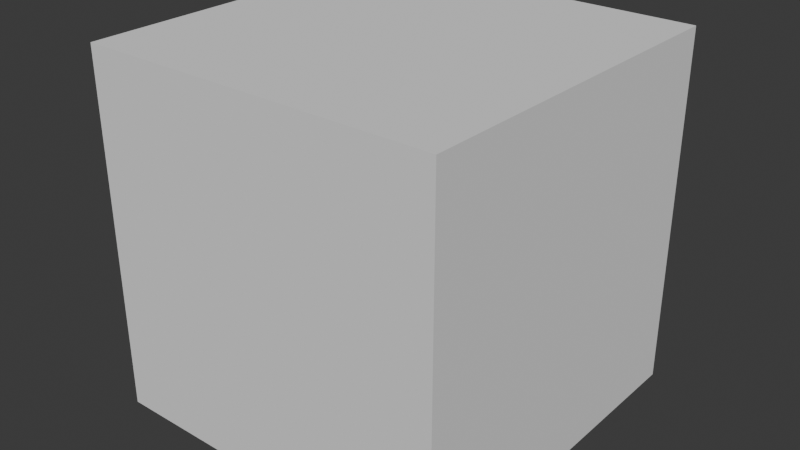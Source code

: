 # Source: head.blend  (saved by Blender 4.4.30; exported with 4.5.12 LTS)
import bpy
from mathutils import Matrix  # noqa: F401  (used for matrix-valued properties, if any)

bpy.ops.wm.read_factory_settings(use_empty=True)
scene = bpy.context.scene
scene.name = 'Scene'

# ---- collections
col_collection = bpy.data.collections.new('Collection'); scene.collection.children.link(col_collection)

# ---- world
world_world = bpy.data.worlds.new('World'); scene.world = world_world
world_world.use_nodes = True; world_world.node_tree.nodes.clear()
_N = world_world.node_tree.nodes; _L = world_world.node_tree.links
n0 = _N.new('ShaderNodeOutputWorld'); n0.name = 'World Output'; n0.location = (300, 300)
n1 = _N.new('ShaderNodeBackground'); n1.name = 'Background'; n1.location = (10, 300)
n1.inputs[0].default_value = (0.05088, 0.05088, 0.05088, 1.0)
_L.new(n1.outputs[0], n0.inputs[0])
n0.is_active_output = True
world_world.color = (0.05088, 0.05088, 0.05088)
world_world.sun_shadow_jitter_overblur = 0.0

# ---- meshes
me_003 = bpy.data.meshes.new('立方体.003')
me_003.from_pydata([(0.3333, 0.3333, 0.08225), (0.3333, 0.3333, 0.7489), (0.3333, -0.3333, 0.08225), (-0.3333, 0.3333, 0.7489), (-0.3333, 0.3333, 0.08225), (-0.3333, -0.3333, 0.08225), (0.3333, -0.3333, 0.7489), (-0.3333, -0.3333, 0.7489)], [], [(3, 1, 0), (1, 2, 0), (5, 0, 2), (3, 0, 4), (5, 4, 0), (6, 7, 5), (6, 5, 2), (7, 4, 5), (7, 3, 4), (6, 3, 7), (1, 6, 2), (6, 1, 3)])
me_003.polygons.foreach_set('use_smooth', [True] * 12)
_k = set([(0, 1), (0, 2), (0, 4), (1, 3), (1, 6), (2, 5), (2, 6), (3, 4), (3, 7), (4, 5), (5, 7), (6, 7)])
me_003.attributes.new('sharp_edge', 'BOOLEAN', 'EDGE').data.foreach_set('value', [ (min(e.vertices), max(e.vertices)) in _k for e in me_003.edges])
_uv = me_003.uv_layers.new(name='UVMap')
_uv.uv.foreach_set('vector', [0.1802, 0.1802, 0.3342, 0.1802, 0.3342, 0.3342, 0.4882, 0.6422, 0.3342, 0.4882, 0.4882, 0.4882, 0.1802, 0.4882, 0.3342, 0.3342, 0.3342, 0.4882, 0.1802, 0.1802, 0.3342, 0.3342, 0.1802, 0.3342, 0.1802, 0.4882, 0.1802, 0.3342, 0.3342, 0.3342, 0.3342, 0.6422, 0.1802, 0.6422, 0.1802, 0.4882, 0.3342, 0.6422, 0.1802, 0.4882, 0.3342, 0.4882, 0.1802, 0.6422, 0.02614, 0.4882, 0.1802, 0.4882, 0.1802, 0.6422, 0.02614, 0.6422, 0.02614, 0.4882, 0.3342, 0.02613, 0.1802, 0.1802, 0.1802, 0.02613, 0.4882, 0.6422, 0.3342, 0.6422, 0.3342, 0.4882, 0.3342, 0.02613, 0.3342, 0.1802, 0.1802, 0.1802])
me_003.materials.append(None)
me_003.update()
me_003.normals_split_custom_set([tuple(v) for v in zip(*[iter([0.0, 1.0, -1.006e-07, 0.0, 1.0, -6.705e-08, 0.0, 1.0, -1.006e-07, 1.0, 0.0, 0.0, 1.0, 0.0, 0.0, 1.0, 0.0, 0.0, 0.0, 0.0, -1.0, 0.0, 0.0, -1.0, 0.0, 0.0, -1.0, 0.0, 1.0, -1.006e-07, 0.0, 1.0, -1.006e-07, 0.0, 1.0, -1.341e-07, 0.0, 0.0, -1.0, 0.0, 0.0, -1.0, 0.0, 0.0, -1.0, 0.0, -1.0, 6.705e-08, 0.0, -1.0, 6.705e-08, 0.0, -1.0, 6.705e-08, 0.0, -1.0, 6.705e-08, 0.0, -1.0, 6.705e-08, 0.0, -1.0, 6.705e-08, -1.0, 0.0, 0.0, -1.0, 0.0, 0.0, -1.0, 0.0, 0.0, -1.0, 0.0, 0.0, -1.0, 0.0, 0.0, -1.0, 0.0, 0.0, 0.0, 0.0, 1.0, 0.0, 0.0, 1.0, 0.0, 0.0, 1.0, 1.0, 0.0, 0.0, 1.0, 0.0, 0.0, 1.0, 0.0, 0.0, 0.0, 0.0, 1.0, 0.0, 0.0, 1.0, 0.0, 0.0, 1.0])] * 3)])

# ---- objects
ob_003 = bpy.data.objects.new('立方体.003', me_003)

# ---- transforms, parenting, visibility, modifiers, constraints
ob_003.location = (0.0, 0.0, 0.0)

# ---- collection membership
col_collection.objects.link(ob_003)

# ---- scene / render settings (as saved in the file)
scene.frame_start = 1; scene.frame_end = 250; scene.frame_set(1)
scene.render.engine = 'BLENDER_EEVEE_NEXT'
bpy.context.view_layer.update()

# ---- added for rendering (the .blend has no active camera and no usable light): camera, sun
cam_auto = bpy.data.cameras.new('AutoCamera')
cam_auto.lens = 50.0
cam_auto.sensor_width = 36.0
cam_auto.clip_end = 1000.0
ob_auto_camera = bpy.data.objects.new('AutoCamera', cam_auto)
scene.collection.objects.link(ob_auto_camera)
ob_auto_camera.location = (1.06839, -1.28207, 1.27031)
ob_auto_camera.rotation_euler = (1.09748, -7.21219e-08, 0.694738)
scene.camera = ob_auto_camera
light_auto_sun = bpy.data.lights.new('AutoSun', 'SUN')
light_auto_sun.energy = 3.0
light_auto_sun.angle = 0.0523599
ob_auto_sun = bpy.data.objects.new('AutoSun', light_auto_sun)
scene.collection.objects.link(ob_auto_sun)
ob_auto_sun.rotation_euler = (0.872665, 0.174533, 0.523599)
bpy.context.view_layer.update()
